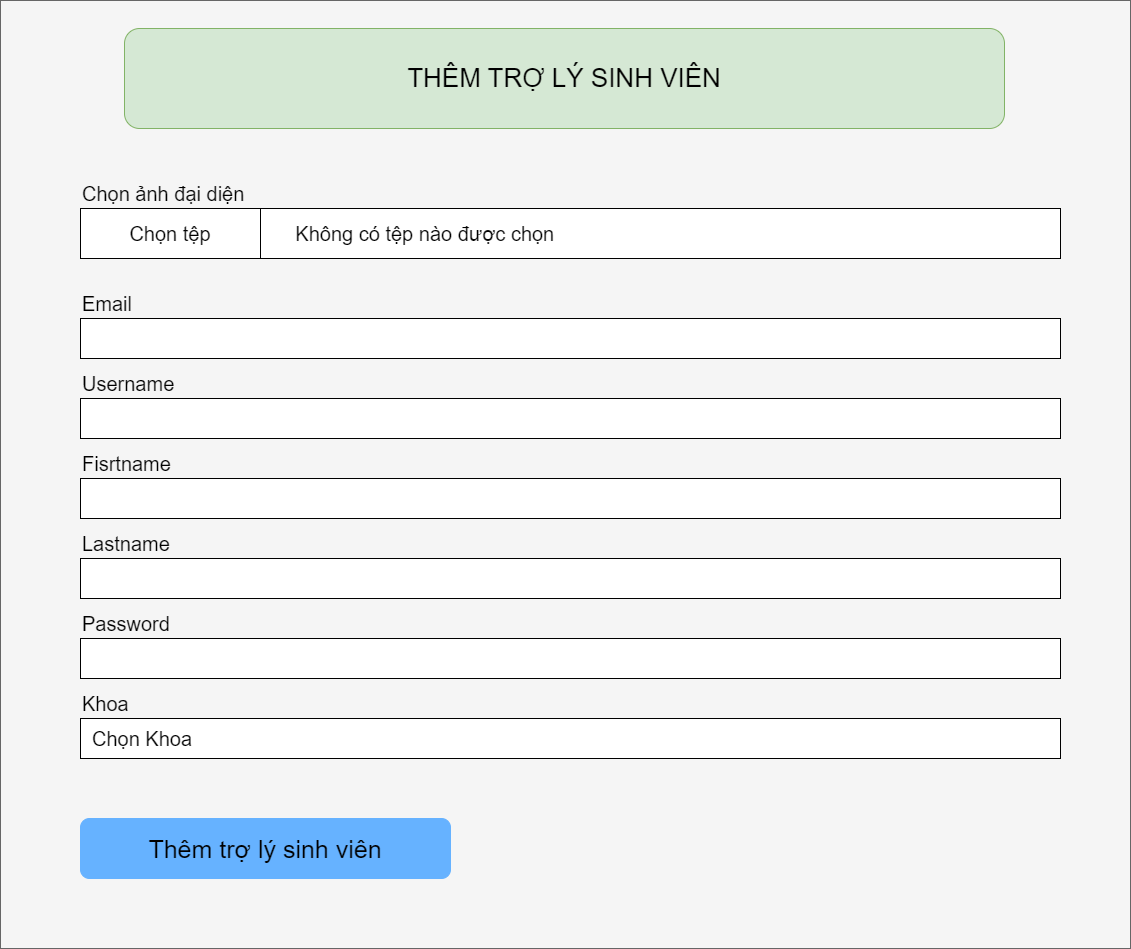

The diagram above was exported from draw.io. Its source (the exported page's mxGraphModel, read from the mxfile embedded in the PNG):
<mxGraphModel dx="1167" dy="1535" grid="1" gridSize="10" guides="1" tooltips="1" connect="1" arrows="1" fold="1" page="1" pageScale="1" pageWidth="1169" pageHeight="827" math="0" shadow="0">
  <root>
    <mxCell id="0" />
    <mxCell id="1" parent="0" />
    <mxCell id="WESdBb2eThpL7zkyA05m-34" value="" style="rounded=0;whiteSpace=wrap;html=1;fillColor=#f5f5f5;strokeColor=#666666;fontColor=#333333;" vertex="1" parent="1">
      <mxGeometry x="20" y="22" width="1130" height="948" as="geometry" />
    </mxCell>
    <mxCell id="WESdBb2eThpL7zkyA05m-203" value="&lt;font style=&quot;font-size: 26px;&quot;&gt;THÊM TRỢ LÝ SINH VIÊN&lt;/font&gt;" style="rounded=1;whiteSpace=wrap;html=1;fillColor=#d5e8d4;strokeColor=#82b366;" vertex="1" parent="1">
      <mxGeometry x="144" y="50" width="880" height="100" as="geometry" />
    </mxCell>
    <mxCell id="WESdBb2eThpL7zkyA05m-214" value="" style="group" vertex="1" connectable="0" parent="1">
      <mxGeometry x="100" y="200" width="980" height="80" as="geometry" />
    </mxCell>
    <mxCell id="WESdBb2eThpL7zkyA05m-205" value="&lt;font style=&quot;font-size: 20px;&quot;&gt;&amp;nbsp; &amp;nbsp; &amp;nbsp; Không có tệp nào được chọn&lt;/font&gt;" style="rounded=0;whiteSpace=wrap;html=1;align=left;" vertex="1" parent="WESdBb2eThpL7zkyA05m-214">
      <mxGeometry x="180" y="30" width="800" height="50" as="geometry" />
    </mxCell>
    <mxCell id="WESdBb2eThpL7zkyA05m-209" value="&lt;font style=&quot;font-size: 20px;&quot;&gt;Chọn ảnh đại diện&amp;nbsp;&lt;/font&gt;" style="text;html=1;align=left;verticalAlign=middle;whiteSpace=wrap;rounded=0;" vertex="1" parent="WESdBb2eThpL7zkyA05m-214">
      <mxGeometry width="190" height="30" as="geometry" />
    </mxCell>
    <mxCell id="WESdBb2eThpL7zkyA05m-211" value="&lt;font style=&quot;font-size: 20px;&quot;&gt;Chọn tệp&lt;/font&gt;" style="rounded=0;whiteSpace=wrap;html=1;" vertex="1" parent="WESdBb2eThpL7zkyA05m-214">
      <mxGeometry y="30" width="180" height="50" as="geometry" />
    </mxCell>
    <mxCell id="WESdBb2eThpL7zkyA05m-215" value="" style="group" vertex="1" connectable="0" parent="1">
      <mxGeometry x="100" y="310" width="980" height="70" as="geometry" />
    </mxCell>
    <mxCell id="WESdBb2eThpL7zkyA05m-216" value="" style="rounded=0;whiteSpace=wrap;html=1;align=left;" vertex="1" parent="WESdBb2eThpL7zkyA05m-215">
      <mxGeometry y="30" width="980" height="40" as="geometry" />
    </mxCell>
    <mxCell id="WESdBb2eThpL7zkyA05m-217" value="&lt;span style=&quot;font-size: 20px;&quot;&gt;Email&lt;/span&gt;" style="text;html=1;align=left;verticalAlign=middle;whiteSpace=wrap;rounded=0;" vertex="1" parent="WESdBb2eThpL7zkyA05m-215">
      <mxGeometry width="190" height="30" as="geometry" />
    </mxCell>
    <mxCell id="WESdBb2eThpL7zkyA05m-224" value="" style="group" vertex="1" connectable="0" parent="1">
      <mxGeometry x="100" y="390" width="980" height="70" as="geometry" />
    </mxCell>
    <mxCell id="WESdBb2eThpL7zkyA05m-225" value="" style="rounded=0;whiteSpace=wrap;html=1;align=left;" vertex="1" parent="WESdBb2eThpL7zkyA05m-224">
      <mxGeometry y="30" width="980" height="40" as="geometry" />
    </mxCell>
    <mxCell id="WESdBb2eThpL7zkyA05m-226" value="&lt;span style=&quot;font-size: 20px;&quot;&gt;Username&lt;/span&gt;" style="text;html=1;align=left;verticalAlign=middle;whiteSpace=wrap;rounded=0;" vertex="1" parent="WESdBb2eThpL7zkyA05m-224">
      <mxGeometry width="190" height="30" as="geometry" />
    </mxCell>
    <mxCell id="WESdBb2eThpL7zkyA05m-227" value="" style="group" vertex="1" connectable="0" parent="1">
      <mxGeometry x="100" y="470" width="980" height="70" as="geometry" />
    </mxCell>
    <mxCell id="WESdBb2eThpL7zkyA05m-228" value="" style="rounded=0;whiteSpace=wrap;html=1;align=left;" vertex="1" parent="WESdBb2eThpL7zkyA05m-227">
      <mxGeometry y="30" width="980" height="40" as="geometry" />
    </mxCell>
    <mxCell id="WESdBb2eThpL7zkyA05m-229" value="&lt;span style=&quot;font-size: 20px;&quot;&gt;Fisrtname&lt;/span&gt;" style="text;html=1;align=left;verticalAlign=middle;whiteSpace=wrap;rounded=0;" vertex="1" parent="WESdBb2eThpL7zkyA05m-227">
      <mxGeometry width="190" height="30" as="geometry" />
    </mxCell>
    <mxCell id="WESdBb2eThpL7zkyA05m-230" value="" style="group" vertex="1" connectable="0" parent="1">
      <mxGeometry x="100" y="550" width="980" height="70" as="geometry" />
    </mxCell>
    <mxCell id="WESdBb2eThpL7zkyA05m-231" value="" style="rounded=0;whiteSpace=wrap;html=1;align=left;" vertex="1" parent="WESdBb2eThpL7zkyA05m-230">
      <mxGeometry y="30" width="980" height="40" as="geometry" />
    </mxCell>
    <mxCell id="WESdBb2eThpL7zkyA05m-232" value="&lt;span style=&quot;font-size: 20px;&quot;&gt;Lastname&lt;/span&gt;" style="text;html=1;align=left;verticalAlign=middle;whiteSpace=wrap;rounded=0;" vertex="1" parent="WESdBb2eThpL7zkyA05m-230">
      <mxGeometry width="190" height="30" as="geometry" />
    </mxCell>
    <mxCell id="WESdBb2eThpL7zkyA05m-233" value="" style="group" vertex="1" connectable="0" parent="1">
      <mxGeometry x="100" y="630" width="980" height="70" as="geometry" />
    </mxCell>
    <mxCell id="WESdBb2eThpL7zkyA05m-234" value="" style="rounded=0;whiteSpace=wrap;html=1;align=left;" vertex="1" parent="WESdBb2eThpL7zkyA05m-233">
      <mxGeometry y="30" width="980" height="40" as="geometry" />
    </mxCell>
    <mxCell id="WESdBb2eThpL7zkyA05m-235" value="&lt;span style=&quot;font-size: 20px;&quot;&gt;Password&lt;/span&gt;" style="text;html=1;align=left;verticalAlign=middle;whiteSpace=wrap;rounded=0;" vertex="1" parent="WESdBb2eThpL7zkyA05m-233">
      <mxGeometry width="190" height="30" as="geometry" />
    </mxCell>
    <mxCell id="WESdBb2eThpL7zkyA05m-237" value="" style="group" vertex="1" connectable="0" parent="1">
      <mxGeometry x="100" y="710" width="980" height="70" as="geometry" />
    </mxCell>
    <mxCell id="WESdBb2eThpL7zkyA05m-238" value="" style="rounded=0;whiteSpace=wrap;html=1;align=left;" vertex="1" parent="WESdBb2eThpL7zkyA05m-237">
      <mxGeometry y="30" width="980" height="40" as="geometry" />
    </mxCell>
    <mxCell id="WESdBb2eThpL7zkyA05m-239" value="&lt;span style=&quot;font-size: 20px;&quot;&gt;Khoa&lt;/span&gt;" style="text;html=1;align=left;verticalAlign=middle;whiteSpace=wrap;rounded=0;" vertex="1" parent="WESdBb2eThpL7zkyA05m-237">
      <mxGeometry width="190" height="30" as="geometry" />
    </mxCell>
    <mxCell id="WESdBb2eThpL7zkyA05m-244" value="&lt;span style=&quot;font-size: 20px;&quot;&gt;Chọn Khoa&lt;/span&gt;" style="text;html=1;align=left;verticalAlign=middle;whiteSpace=wrap;rounded=0;" vertex="1" parent="WESdBb2eThpL7zkyA05m-237">
      <mxGeometry x="10" y="35" width="190" height="30" as="geometry" />
    </mxCell>
    <mxCell id="WESdBb2eThpL7zkyA05m-240" value="&lt;font style=&quot;font-size: 25px;&quot;&gt;Thêm trợ lý sinh viên&lt;/font&gt;" style="rounded=1;whiteSpace=wrap;html=1;fillColor=#66B2FF;strokeColor=#66B2FF;" vertex="1" parent="1">
      <mxGeometry x="100" y="840" width="370" height="60" as="geometry" />
    </mxCell>
  </root>
</mxGraphModel>